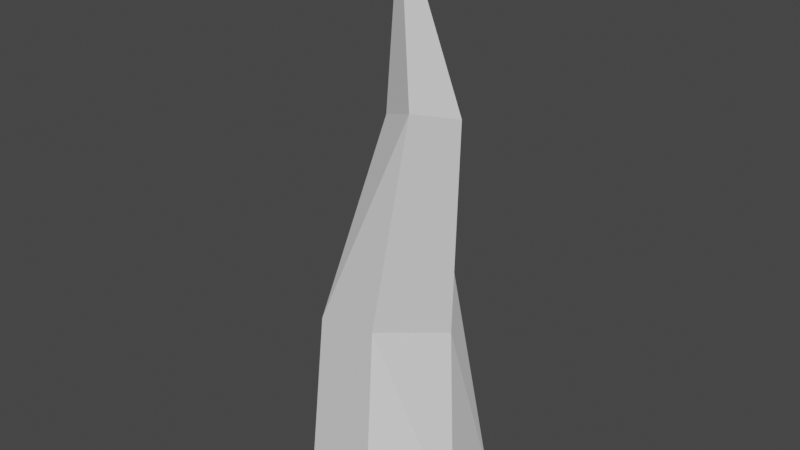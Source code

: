 # Source: Pico.blend  (saved by Blender 3.3.6; exported with 4.5.12 LTS)
import bpy
from mathutils import Matrix  # noqa: F401  (used for matrix-valued properties, if any)

bpy.ops.wm.read_factory_settings(use_empty=True)
scene = bpy.context.scene
scene.name = 'Scene'

# ---- collections
col_collection = bpy.data.collections.new('Collection'); scene.collection.children.link(col_collection)

# ---- world
world_world = bpy.data.worlds.new('World'); scene.world = world_world
world_world.use_nodes = True; world_world.node_tree.nodes.clear()
_N = world_world.node_tree.nodes; _L = world_world.node_tree.links
n0 = _N.new('ShaderNodeOutputWorld'); n0.name = 'World Output'; n0.location = (300, 300)
n1 = _N.new('ShaderNodeBackground'); n1.name = 'Background'; n1.location = (10, 300)
n1.inputs[0].default_value = (0.05088, 0.05088, 0.05088, 1.0)
_L.new(n1.outputs[0], n0.inputs[0])
n0.is_active_output = True
world_world.color = (0.05088, 0.05088, 0.05088)
world_world.use_sun_shadow = False
world_world.sun_shadow_jitter_overblur = 0.0

# ---- meshes
me_cylinder_001 = bpy.data.meshes.new('Cylinder.001')
me_cylinder_001.from_pydata([(-0.004956, 3.159e-11, 5.54), (0.7608, 0.6898, -0.9991), (0.981, -0.2636, -0.9995), (0.3138, -0.9778, -0.9991), (-0.6891, -0.7613, -0.9993), (-1.005, 0.2691, -0.9988), (-0.2167, 1.004, -0.9995), (0.07456, 0.4068, 3.189), (0.5517, 0.1911, 1.091), (0.1683, -0.6509, 1.345), (-0.6988, -0.4881, 1.101), (-0.7928, 0.3687, 1.181), (0.6151, 0.1939, 3.548), (0.4148, -0.3649, 3.726), (-0.09334, -0.1001, 3.517)], [], [(7, 0, 12), (0, 13, 12), (0, 14, 13), (14, 0, 7), (5, 11, 6), (9, 3, 2), (1, 8, 2), (6, 7, 1), (10, 14, 11), (9, 13, 10), (12, 8, 7), (6, 1, 2, 3, 4, 5), (5, 4, 10, 11), (6, 11, 7), (4, 3, 9, 10), (13, 9, 8, 12), (8, 9, 2), (1, 7, 8), (14, 7, 11), (10, 13, 14)])
me_cylinder_001.polygons.foreach_set('use_smooth', [True] * 20)
_k = set([(0, 7), (0, 12), (0, 13), (0, 14), (1, 2), (1, 6), (1, 7), (1, 8), (2, 3), (2, 8), (2, 9), (3, 4), (3, 9), (4, 5), (4, 10), (5, 6), (5, 11), (6, 7), (6, 11), (7, 8), (7, 11), (7, 12), (7, 14), (8, 9), (8, 12), (9, 10), (9, 13), (10, 11), (10, 13), (10, 14), (11, 14), (12, 13), (13, 14)])
me_cylinder_001.attributes.new('sharp_edge', 'BOOLEAN', 'EDGE').data.foreach_set('value', [ (min(e.vertices), max(e.vertices)) in _k for e in me_cylinder_001.edges])
_uv = me_cylinder_001.uv_layers.new(name='UVMap')
_uv.uv.foreach_set('vector', [0.9938, 0.8122, 0.5762, 1.0, 0.8316, 0.8451, 0.5762, 1.0, 0.5478, 0.8451, 0.8316, 0.8451, 0.5762, 1.0, 0.2918, 0.8451, 0.5478, 0.8451, 0.2918, 0.8451, 0.5762, 1.0, 0.05333, 0.8122, 0.2084, 0.5, 0.1679, 0.6575, 0.03354, 0.5, 0.5628, 0.6575, 0.5497, 0.5, 0.7082, 0.5, 0.8669, 0.5, 0.7916, 0.6575, 0.7082, 0.5, 1.0, 0.5, 0.9938, 0.8122, 0.8669, 0.5, 0.3673, 0.6575, 0.2918, 0.8451, 0.1679, 0.6575, 0.5628, 0.6575, 0.5478, 0.8451, 0.3673, 0.6575, 0.8316, 0.8451, 0.7916, 0.6575, 0.9938, 0.8122, 0.7017, 0.4771, 0.9224, 0.4054, 0.9739, 0.1898, 0.8216, 0.02919, 0.5947, 0.07741, 0.5261, 0.31, 0.2084, 0.5, 0.3832, 0.5, 0.3673, 0.6575, 0.1679, 0.6575, 0.03354, 0.5, 0.1679, 0.6575, 0.05333, 0.8122, 0.3832, 0.5, 0.5497, 0.5, 0.5628, 0.6575, 0.3673, 0.6575, 0.5478, 0.8451, 0.5628, 0.6575, 0.7916, 0.6575, 0.8316, 0.8451, 0.7916, 0.6575, 0.5628, 0.6575, 0.7082, 0.5, 0.8669, 0.5, 0.9938, 0.8122, 0.7916, 0.6575, 0.2918, 0.8451, 0.05333, 0.8122, 0.1679, 0.6575, 0.3673, 0.6575, 0.5478, 0.8451, 0.2918, 0.8451])
me_cylinder_001.update()
me_cylinder_001.normals_split_custom_set([tuple(v) for v in zip(*[iter([0.2593, 0.9502, 0.1732, 0.2593, 0.9502, 0.1732, 0.2593, 0.9502, 0.1732, 0.9313, -0.2495, 0.2656, 0.9313, -0.2495, 0.2656, 0.9313, -0.2495, 0.2656, -0.4819, -0.8739, 0.0643, -0.4819, -0.8739, 0.0643, -0.4819, -0.8739, 0.0643, -0.9441, 0.3288, 0.02497, -0.9441, 0.3288, 0.02497, -0.9441, 0.3288, 0.02497, -0.6814, 0.7312, 0.03293, -0.6814, 0.7312, 0.03293, -0.6814, 0.7312, 0.03293, 0.7237, -0.676, 0.1392, 0.7237, -0.676, 0.1392, 0.7237, -0.676, 0.1392, 0.9634, 0.2224, 0.1495, 0.9634, 0.2224, 0.1495, 0.9634, 0.2224, 0.1495, 0.3038, 0.9459, 0.1137, 0.3038, 0.9459, 0.1137, 0.3038, 0.9459, 0.1137, -0.9568, -0.1293, 0.2605, -0.9568, -0.1293, 0.2605, -0.9568, -0.1293, 0.2605, -0.2205, -0.9655, 0.1388, -0.2205, -0.9655, 0.1388, -0.2205, -0.9655, 0.1388, 0.3727, 0.9279, -0.01066, 0.3727, 0.9279, -0.01066, 0.3727, 0.9279, -0.01066, -0.00014, -3.008e-05, -1.0, -0.00014, -3.008e-05, -1.0, -0.00014, -3.008e-05, -1.0, -0.00014, -3.008e-05, -1.0, -0.00014, -3.008e-05, -1.0, -0.00014, -3.008e-05, -1.0, -0.9746, -0.2145, 0.06482, -0.9746, -0.2145, 0.06482, -0.9746, -0.2145, 0.06482, -0.9746, -0.2145, 0.06482, -0.402, 0.9021, 0.1565, -0.402, 0.9021, 0.1565, -0.402, 0.9021, 0.1565, -0.2128, -0.9693, 0.1235, -0.2128, -0.9693, 0.1235, -0.2128, -0.9693, 0.1235, -0.2128, -0.9693, 0.1235, 0.9186, -0.3936, -0.03534, 0.9186, -0.3936, -0.03534, 0.9186, -0.3936, -0.03534, 0.9186, -0.3936, -0.03534, 0.9062, -0.3343, 0.2588, 0.9062, -0.3343, 0.2588, 0.9062, -0.3343, 0.2588, 0.9226, 0.344, 0.1744, 0.9226, 0.344, 0.1744, 0.9226, 0.344, 0.1744, -0.8056, 0.486, 0.3387, -0.8056, 0.486, 0.3387, -0.8056, 0.486, 0.3387, -0.5284, -0.8075, 0.262, -0.5284, -0.8075, 0.262, -0.5284, -0.8075, 0.262])] * 3)])

# ---- objects
ob_pico1 = bpy.data.objects.new('Pico1', me_cylinder_001)

# ---- transforms, parenting, visibility, modifiers, constraints
ob_pico1.location = (0.0, 0.0, 0.0)
ob_pico1.rotation_euler = (-1.629e-07, 0.0, 0.0)
ob_pico1.color = (0.8, 0.8, 0.8, 1.0)

# ---- collection membership
col_collection.objects.link(ob_pico1)

# ---- scene / render settings (as saved in the file)
scene.frame_start = 1; scene.frame_end = 250; scene.frame_set(1)
scene.render.engine = 'BLENDER_EEVEE_NEXT'
scene.cycles.sampling_pattern = 'TABULATED_SOBOL'
scene.cycles.use_light_tree = False
scene.view_settings.view_transform = 'Filmic'
bpy.context.view_layer.update()

# ---- added for rendering (the .blend has no active camera and no usable light): camera, sun
cam_auto = bpy.data.cameras.new('AutoCamera')
cam_auto.lens = 50.0
cam_auto.sensor_width = 36.0
cam_auto.clip_end = 1000.0
ob_auto_camera = bpy.data.objects.new('AutoCamera', cam_auto)
scene.collection.objects.link(ob_auto_camera)
ob_auto_camera.location = (6.57208, -7.88797, 7.53777)
ob_auto_camera.rotation_euler = (1.09748, -7.21219e-08, 0.694738)
scene.camera = ob_auto_camera
light_auto_sun = bpy.data.lights.new('AutoSun', 'SUN')
light_auto_sun.energy = 3.0
light_auto_sun.angle = 0.0523599
ob_auto_sun = bpy.data.objects.new('AutoSun', light_auto_sun)
scene.collection.objects.link(ob_auto_sun)
ob_auto_sun.rotation_euler = (0.872665, 0.174533, 0.523599)
bpy.context.view_layer.update()

